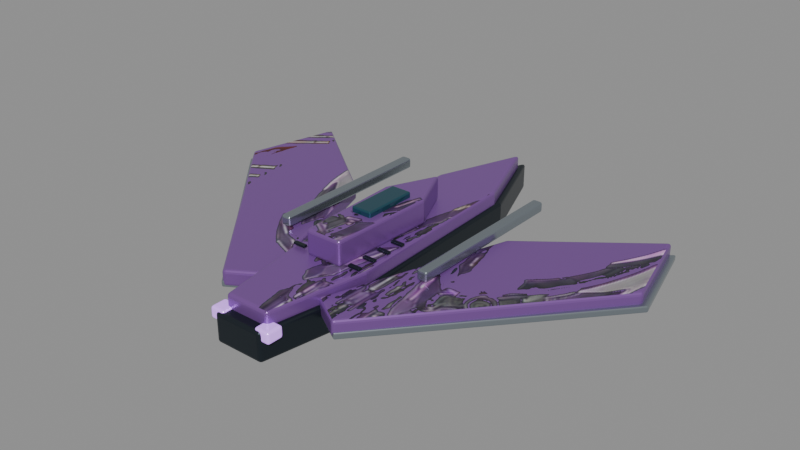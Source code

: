 # Source: boss-v4-2-p2.blend  (saved by Blender 5.2.45; exported with 4.5.12 LTS)
import bpy
from mathutils import Matrix  # noqa: F401  (used for matrix-valued properties, if any)

bpy.ops.wm.read_factory_settings(use_empty=True)
scene = bpy.context.scene
scene.name = 'Scene'

# ---- images (referenced by path relative to the original .blend; pixels are not part of the script)
import os
ASSET_DIR = os.environ.get("B2B_ASSET_DIR", "")  # directory of the original .blend (textures are referenced by path, not embedded)
HERE = os.path.dirname(os.path.abspath(__file__))  # packed textures are extracted next to this script under _unpacked/

def load_image(name, relpath, width, height, colorspace="sRGB"):
    """Load a texture the original file referenced (path relative to the .blend, or extracted next to this script)."""
    p = next((c for c in (os.path.join(HERE, relpath), os.path.join(ASSET_DIR, relpath)) if relpath and os.path.exists(c)), "")
    if p:
        img = bpy.data.images.load(p, check_existing=True)
        img.name = name
    else:  # same state as the original file: an image datablock whose file is absent (Cycles renders it pink)
        img = bpy.data.images.new(name, width, height)
        img.source = "FILE"
        img.filepath = "//" + (relpath or name)
    img.colorspace_settings.name = colorspace
    return img
img_bossarmor_2_2 = load_image('BossArmor_2_2', '_unpacked/BossArmor_2_2.0c8a98b6.png', 357, 243, 'sRGB')

# ---- materials (node trees are filled in below, after node groups)
mat_mat_graphite = bpy.data.materials.new('MAT_Graphite')
mat_mat_armor = bpy.data.materials.new('MAT_Armor')
mat_mat_conceptarmor = bpy.data.materials.new('MAT_ConceptArmor')
mat_mat_canopy = bpy.data.materials.new('MAT_Canopy')
mat_mat_titanium = bpy.data.materials.new('MAT_Titanium')
mat_mat_energy = bpy.data.materials.new('MAT_Energy')

# ---- material node trees
mat_mat_graphite.use_nodes = True; mat_mat_graphite.node_tree.nodes.clear()
_N = mat_mat_graphite.node_tree.nodes; _L = mat_mat_graphite.node_tree.links
n0 = _N.new('ShaderNodeBsdfPrincipled'); n0.name = 'Principled BSDF'; n0.location = (-200, 100)
n0.inputs[0].default_value = (0.025, 0.035, 0.045, 1.0)
n0.inputs[1].default_value = 0.7
n0.inputs[2].default_value = 0.35
n0.inputs[10].default_value = 0.005
n1 = _N.new('ShaderNodeOutputMaterial'); n1.name = 'Material Output'; n1.location = (200, 100)
_L.new(n0.outputs[0], n1.inputs[0])
n1.is_active_output = True
mat_mat_armor.use_nodes = True; mat_mat_armor.node_tree.nodes.clear()
_N = mat_mat_armor.node_tree.nodes; _L = mat_mat_armor.node_tree.links
n0 = _N.new('ShaderNodeBsdfPrincipled'); n0.name = 'Principled BSDF'; n0.location = (-200, 100)
n0.inputs[0].default_value = (0.24, 0.1, 0.38, 1.0)
n0.inputs[1].default_value = 0.45
n0.inputs[2].default_value = 0.3
n0.inputs[10].default_value = 0.005
n1 = _N.new('ShaderNodeOutputMaterial'); n1.name = 'Material Output'; n1.location = (200, 100)
_L.new(n0.outputs[0], n1.inputs[0])
n1.is_active_output = True
mat_mat_conceptarmor.use_nodes = True; mat_mat_conceptarmor.node_tree.nodes.clear()
_N = mat_mat_conceptarmor.node_tree.nodes; _L = mat_mat_conceptarmor.node_tree.links
n0 = _N.new('ShaderNodeBsdfPrincipled'); n0.name = 'Principled BSDF'; n0.location = (-200, 100)
n0.inputs[1].default_value = 0.4
n0.inputs[2].default_value = 0.37
n0.inputs[10].default_value = 0.005
n1 = _N.new('ShaderNodeOutputMaterial'); n1.name = 'Material Output'; n1.location = (200, 100)
n2 = _N.new('ShaderNodeTexImage'); n2.name = 'Image Texture'; n2.location = (0, 0)
n2.image = img_bossarmor_2_2
n3 = _N.new('ShaderNodeRGBToBW'); n3.name = 'RGB to BW'; n3.location = (0, 0)
n4 = _N.new('ShaderNodeMath'); n4.name = 'Math'; n4.location = (0, 0)
n4.operation = 'GREATER_THAN'
n4.inputs[1].default_value = 0.025
n5 = _N.new('ShaderNodeMixRGB'); n5.name = 'Mix (Legacy)'; n5.location = (0, 0)
n5.inputs[1].default_value = (0.24, 0.1, 0.38, 1.0)
_L.new(n0.outputs[0], n1.inputs[0])
_L.new(n2.outputs[0], n3.inputs[0])
_L.new(n3.outputs[0], n4.inputs[0])
_L.new(n4.outputs[0], n5.inputs[0])
_L.new(n2.outputs[0], n5.inputs[2])
_L.new(n5.outputs[0], n0.inputs[0])
n1.is_active_output = True
mat_mat_canopy.use_nodes = True; mat_mat_canopy.node_tree.nodes.clear()
_N = mat_mat_canopy.node_tree.nodes; _L = mat_mat_canopy.node_tree.links
n0 = _N.new('ShaderNodeBsdfPrincipled'); n0.name = 'Principled BSDF'; n0.location = (-200, 100)
n0.inputs[0].default_value = (0.025, 0.1, 0.14, 1.0)
n0.inputs[1].default_value = 0.55
n0.inputs[2].default_value = 0.14
n0.inputs[10].default_value = 0.005
n1 = _N.new('ShaderNodeOutputMaterial'); n1.name = 'Material Output'; n1.location = (200, 100)
_L.new(n0.outputs[0], n1.inputs[0])
n1.is_active_output = True
mat_mat_titanium.use_nodes = True; mat_mat_titanium.node_tree.nodes.clear()
_N = mat_mat_titanium.node_tree.nodes; _L = mat_mat_titanium.node_tree.links
n0 = _N.new('ShaderNodeBsdfPrincipled'); n0.name = 'Principled BSDF'; n0.location = (-200, 100)
n0.inputs[0].default_value = (0.34, 0.39, 0.43, 1.0)
n0.inputs[1].default_value = 0.85
n0.inputs[2].default_value = 0.24
n0.inputs[10].default_value = 0.005
n1 = _N.new('ShaderNodeOutputMaterial'); n1.name = 'Material Output'; n1.location = (200, 100)
_L.new(n0.outputs[0], n1.inputs[0])
n1.is_active_output = True
mat_mat_energy.use_nodes = True; mat_mat_energy.node_tree.nodes.clear()
_N = mat_mat_energy.node_tree.nodes; _L = mat_mat_energy.node_tree.links
n0 = _N.new('ShaderNodeBsdfPrincipled'); n0.name = 'Principled BSDF'; n0.location = (-200, 100)
n0.inputs[0].default_value = (0.63, 0.3, 1.0, 1.0)
n0.inputs[1].default_value = 0.1
n0.inputs[2].default_value = 0.24
n0.inputs[10].default_value = 0.005
n0.inputs[27].default_value = (0.63, 0.3, 1.0, 1.0)
n0.inputs[28].default_value = 0.65
n1 = _N.new('ShaderNodeOutputMaterial'); n1.name = 'Material Output'; n1.location = (200, 100)
_L.new(n0.outputs[0], n1.inputs[0])
n1.is_active_output = True

# ---- meshes
me_hullkeel = bpy.data.meshes.new('HullKeel')
me_hullkeel.from_pydata([(-0.48, -3.6, -0.275), (0.48, -3.6, -0.275), (0.83, -1.6, -0.275), (0.68, 2.3, -0.275), (0.0, 4.1, -0.275), (-0.68, 2.3, -0.275), (-0.83, -1.6, -0.275), (-0.48, -3.6, 0.275), (0.48, -3.6, 0.275), (0.83, -1.6, 0.275), (0.68, 2.3, 0.275), (0.0, 4.1, 0.275), (-0.68, 2.3, 0.275), (-0.83, -1.6, 0.275)], [], [(6, 5, 4, 3, 2, 1, 0), (7, 8, 9, 10, 11, 12, 13), (0, 1, 8, 7), (1, 2, 9, 8), (2, 3, 10, 9), (3, 4, 11, 10), (4, 5, 12, 11), (5, 6, 13, 12), (6, 0, 7, 13)])
me_hullkeel.materials.append(mat_mat_graphite)
me_hullkeel.update()
me_hullarmor = bpy.data.meshes.new('HullArmor')
me_hullarmor.from_pydata([(-0.4416, -3.384, 0.195), (0.4416, -3.384, 0.195), (0.7636, -1.504, 0.195), (0.6256, 2.162, 0.195), (0.0, 3.854, 0.195), (-0.6256, 2.162, 0.195), (-0.7636, -1.504, 0.195), (-0.4416, -3.384, 0.525), (0.4416, -3.384, 0.525), (0.7636, -1.504, 0.525), (0.6256, 2.162, 0.525), (0.0, 3.854, 0.525), (-0.6256, 2.162, 0.525), (-0.7636, -1.504, 0.525)], [], [(6, 5, 4, 3, 2, 1, 0), (7, 8, 9, 10, 11, 12, 13), (0, 1, 8, 7), (1, 2, 9, 8), (2, 3, 10, 9), (3, 4, 11, 10), (4, 5, 12, 11), (5, 6, 13, 12), (6, 0, 7, 13)])
me_hullarmor.polygons.foreach_set('material_index', [0, 1, 0, 0, 0, 0, 0, 0, 0])
_uv = me_hullarmor.uv_layers.new(name='ConceptProjection')
_uv.uv.foreach_set('vector', [0.4144, 0.7278, 0.4298, 0.2517, 0.5, 0.03195, 0.5702, 0.2517, 0.5856, 0.7278, 0.5495, 0.9719, 0.4505, 0.9719, 0.4505, 0.9719, 0.5495, 0.9719, 0.5856, 0.7278, 0.5702, 0.2517, 0.5, 0.03195, 0.4298, 0.2517, 0.4144, 0.7278, 0.4505, 0.9719, 0.5495, 0.9719, 0.5495, 0.9719, 0.4505, 0.9719, 0.5495, 0.9719, 0.5856, 0.7278, 0.5856, 0.7278, 0.5495, 0.9719, 0.5856, 0.7278, 0.5702, 0.2517, 0.5702, 0.2517, 0.5856, 0.7278, 0.5702, 0.2517, 0.5, 0.03195, 0.5, 0.03195, 0.5702, 0.2517, 0.5, 0.03195, 0.4298, 0.2517, 0.4298, 0.2517, 0.5, 0.03195, 0.4298, 0.2517, 0.4144, 0.7278, 0.4144, 0.7278, 0.4298, 0.2517, 0.4144, 0.7278, 0.4505, 0.9719, 0.4505, 0.9719, 0.4144, 0.7278])
me_hullarmor.materials.append(mat_mat_armor)
me_hullarmor.materials.append(mat_mat_conceptarmor)
me_hullarmor.update()
me_hullbridge = bpy.data.meshes.new('HullBridge')
me_hullbridge.from_pydata([(-0.36, -1.7, 0.51), (0.36, -1.7, 0.51), (0.43, 0.35, 0.51), (0.0, 1.3, 0.51), (-0.43, 0.35, 0.51), (-0.36, -1.7, 0.99), (0.36, -1.7, 0.99), (0.43, 0.35, 0.99), (0.0, 1.3, 0.99), (-0.43, 0.35, 0.99)], [], [(4, 3, 2, 1, 0), (5, 6, 7, 8, 9), (0, 1, 6, 5), (1, 2, 7, 6), (2, 3, 8, 7), (3, 4, 9, 8), (4, 0, 5, 9)])
me_hullbridge.polygons.foreach_set('material_index', [0, 1, 0, 0, 0, 0, 0])
_uv = me_hullbridge.uv_layers.new(name='ConceptProjection')
_uv.uv.foreach_set('vector', [0.4518, 0.487, 0.5, 0.3636, 0.5482, 0.487, 0.5404, 0.7532, 0.4596, 0.7532, 0.4596, 0.7532, 0.5404, 0.7532, 0.5482, 0.487, 0.5, 0.3636, 0.4518, 0.487, 0.4596, 0.7532, 0.5404, 0.7532, 0.5404, 0.7532, 0.4596, 0.7532, 0.5404, 0.7532, 0.5482, 0.487, 0.5482, 0.487, 0.5404, 0.7532, 0.5482, 0.487, 0.5, 0.3636, 0.5, 0.3636, 0.5482, 0.487, 0.5, 0.3636, 0.4518, 0.487, 0.4518, 0.487, 0.5, 0.3636, 0.4518, 0.487, 0.4596, 0.7532, 0.4596, 0.7532, 0.4518, 0.487])
me_hullbridge.materials.append(mat_mat_armor)
me_hullbridge.materials.append(mat_mat_conceptarmor)
me_hullbridge.update()
me_hullcanopy = bpy.data.meshes.new('HullCanopy')
me_hullcanopy.from_pydata([(-0.2, -0.775, 0.965), (0.2, -0.775, 0.965), (0.2, 0.275, 0.965), (-0.2, 0.275, 0.965), (-0.2, -0.775, 1.095), (0.2, -0.775, 1.095), (0.2, 0.275, 1.095), (-0.2, 0.275, 1.095)], [], [(3, 2, 1, 0), (4, 5, 6, 7), (0, 1, 5, 4), (1, 2, 6, 5), (2, 3, 7, 6), (3, 0, 4, 7)])
me_hullcanopy.materials.append(mat_mat_canopy)
me_hullcanopy.update()
me_wingscythe = bpy.data.meshes.new('WingScythe')
me_wingscythe.from_pydata([(-1.7, 1.0, 0.09), (-3.9, 2.7, 0.09), (-4.35, 0.9, 0.09), (-1.2, -2.8, 0.09), (-0.55, -2.4, 0.09), (-1.7, 1.0, 0.39), (-3.9, 2.7, 0.39), (-4.35, 0.9, 0.39), (-1.2, -2.8, 0.39), (-0.55, -2.4, 0.39)], [], [(4, 3, 2, 1, 0), (5, 6, 7, 8, 9), (0, 1, 6, 5), (1, 2, 7, 6), (2, 3, 8, 7), (3, 4, 9, 8), (4, 0, 5, 9)])
me_wingscythe.polygons.foreach_set('material_index', [0, 1, 0, 0, 0, 0, 0])
_uv = me_wingscythe.uv_layers.new(name='ConceptProjection')
_uv.uv.foreach_set('vector', [0.4383, 0.8442, 0.3654, 0.8961, 0.0122, 0.4156, 0.06266, 0.1818, 0.3094, 0.4026, 0.3094, 0.4026, 0.06266, 0.1818, 0.0122, 0.4156, 0.3654, 0.8961, 0.4383, 0.8442, 0.3094, 0.4026, 0.06266, 0.1818, 0.06266, 0.1818, 0.3094, 0.4026, 0.06266, 0.1818, 0.0122, 0.4156, 0.0122, 0.4156, 0.06266, 0.1818, 0.0122, 0.4156, 0.3654, 0.8961, 0.3654, 0.8961, 0.0122, 0.4156, 0.3654, 0.8961, 0.4383, 0.8442, 0.4383, 0.8442, 0.3654, 0.8961, 0.4383, 0.8442, 0.3094, 0.4026, 0.3094, 0.4026, 0.4383, 0.8442])
me_wingscythe.materials.append(mat_mat_armor)
me_wingscythe.materials.append(mat_mat_conceptarmor)
me_wingscythe.update()
me_wingedge = bpy.data.meshes.new('WingEdge')
me_wingedge.from_pydata([(-1.742, 1.0, 0.07), (-3.997, 2.7, 0.07), (-4.459, 0.9, 0.07), (-1.23, -2.8, 0.07), (-0.5638, -2.4, 0.07), (-1.742, 1.0, 0.19), (-3.997, 2.7, 0.19), (-4.459, 0.9, 0.19), (-1.23, -2.8, 0.19), (-0.5638, -2.4, 0.19)], [], [(4, 3, 2, 1, 0), (5, 6, 7, 8, 9), (0, 1, 6, 5), (1, 2, 7, 6), (2, 3, 8, 7), (3, 4, 9, 8), (4, 0, 5, 9)])
me_wingedge.materials.append(mat_mat_titanium)
me_wingedge.update()
me_weaponlance = bpy.data.meshes.new('WeaponLance')
me_weaponlance.from_pydata([(-1.6, -1.05, 0.4), (-1.4, -1.05, 0.4), (-1.4, 2.25, 0.4), (-1.6, 2.25, 0.4), (-1.6, -1.05, 0.6), (-1.4, -1.05, 0.6), (-1.4, 2.25, 0.6), (-1.6, 2.25, 0.6)], [], [(3, 2, 1, 0), (4, 5, 6, 7), (0, 1, 5, 4), (1, 2, 6, 5), (2, 3, 7, 6), (3, 0, 4, 7)])
me_weaponlance.materials.append(mat_mat_titanium)
me_weaponlance.update()
me_hullvent = bpy.data.meshes.new('HullVent')
me_hullvent.from_pydata([(-0.72, -1.64, 0.56), (-0.48, -1.64, 0.56), (-0.48, -1.56, 0.56), (-0.72, -1.56, 0.56), (-0.72, -1.64, 0.6), (-0.48, -1.64, 0.6), (-0.48, -1.56, 0.6), (-0.72, -1.56, 0.6)], [], [(3, 2, 1, 0), (4, 5, 6, 7), (0, 1, 5, 4), (1, 2, 6, 5), (2, 3, 7, 6), (3, 0, 4, 7)])
me_hullvent.materials.append(mat_mat_graphite)
me_hullvent.update()
me_hullvent_001 = bpy.data.meshes.new('HullVent.001')
me_hullvent_001.from_pydata([(-0.72, -1.29, 0.56), (-0.48, -1.29, 0.56), (-0.48, -1.21, 0.56), (-0.72, -1.21, 0.56), (-0.72, -1.29, 0.6), (-0.48, -1.29, 0.6), (-0.48, -1.21, 0.6), (-0.72, -1.21, 0.6)], [], [(3, 2, 1, 0), (4, 5, 6, 7), (0, 1, 5, 4), (1, 2, 6, 5), (2, 3, 7, 6), (3, 0, 4, 7)])
me_hullvent_001.materials.append(mat_mat_graphite)
me_hullvent_001.update()
me_hullvent_002 = bpy.data.meshes.new('HullVent.002')
me_hullvent_002.from_pydata([(-0.72, -0.94, 0.56), (-0.48, -0.94, 0.56), (-0.48, -0.86, 0.56), (-0.72, -0.86, 0.56), (-0.72, -0.94, 0.6), (-0.48, -0.94, 0.6), (-0.48, -0.86, 0.6), (-0.72, -0.86, 0.6)], [], [(3, 2, 1, 0), (4, 5, 6, 7), (0, 1, 5, 4), (1, 2, 6, 5), (2, 3, 7, 6), (3, 0, 4, 7)])
me_hullvent_002.materials.append(mat_mat_graphite)
me_hullvent_002.update()
me_hullvent_003 = bpy.data.meshes.new('HullVent.003')
me_hullvent_003.from_pydata([(-0.72, -0.59, 0.56), (-0.48, -0.59, 0.56), (-0.48, -0.51, 0.56), (-0.72, -0.51, 0.56), (-0.72, -0.59, 0.6), (-0.48, -0.59, 0.6), (-0.48, -0.51, 0.6), (-0.72, -0.51, 0.6)], [], [(3, 2, 1, 0), (4, 5, 6, 7), (0, 1, 5, 4), (1, 2, 6, 5), (2, 3, 7, 6), (3, 0, 4, 7)])
me_hullvent_003.materials.append(mat_mat_graphite)
me_hullvent_003.update()
me_enginemain = bpy.data.meshes.new('EngineMain')
me_enginemain.from_pydata([(-0.63, -3.56, 0.09), (-0.33, -3.56, 0.09), (-0.33, -3.24, 0.09), (-0.63, -3.24, 0.09), (-0.63, -3.56, 0.31), (-0.33, -3.56, 0.31), (-0.33, -3.24, 0.31), (-0.63, -3.24, 0.31)], [], [(3, 2, 1, 0), (4, 5, 6, 7), (0, 1, 5, 4), (1, 2, 6, 5), (2, 3, 7, 6), (3, 0, 4, 7)])
me_enginemain.materials.append(mat_mat_energy)
me_enginemain.update()
me_wingscythe_001 = bpy.data.meshes.new('WingScythe.001')
me_wingscythe_001.from_pydata([(0.55, -2.4, 0.09), (1.2, -2.8, 0.09), (4.35, 0.9, 0.09), (3.9, 2.7, 0.09), (1.7, 1.0, 0.09), (0.55, -2.4, 0.39), (1.2, -2.8, 0.39), (4.35, 0.9, 0.39), (3.9, 2.7, 0.39), (1.7, 1.0, 0.39)], [], [(4, 3, 2, 1, 0), (5, 6, 7, 8, 9), (0, 1, 6, 5), (1, 2, 7, 6), (2, 3, 8, 7), (3, 4, 9, 8), (4, 0, 5, 9)])
me_wingscythe_001.polygons.foreach_set('material_index', [0, 1, 0, 0, 0, 0, 0])
_uv = me_wingscythe_001.uv_layers.new(name='ConceptProjection')
_uv.uv.foreach_set('vector', [0.6906, 0.4026, 0.9373, 0.1818, 0.9878, 0.4156, 0.6346, 0.8961, 0.5617, 0.8442, 0.5617, 0.8442, 0.6346, 0.8961, 0.9878, 0.4156, 0.9373, 0.1818, 0.6906, 0.4026, 0.5617, 0.8442, 0.6346, 0.8961, 0.6346, 0.8961, 0.5617, 0.8442, 0.6346, 0.8961, 0.9878, 0.4156, 0.9878, 0.4156, 0.6346, 0.8961, 0.9878, 0.4156, 0.9373, 0.1818, 0.9373, 0.1818, 0.9878, 0.4156, 0.9373, 0.1818, 0.6906, 0.4026, 0.6906, 0.4026, 0.9373, 0.1818, 0.6906, 0.4026, 0.5617, 0.8442, 0.5617, 0.8442, 0.6906, 0.4026])
me_wingscythe_001.materials.append(mat_mat_armor)
me_wingscythe_001.materials.append(mat_mat_conceptarmor)
me_wingscythe_001.update()
me_wingedge_001 = bpy.data.meshes.new('WingEdge.001')
me_wingedge_001.from_pydata([(0.5638, -2.4, 0.07), (1.23, -2.8, 0.07), (4.459, 0.9, 0.07), (3.997, 2.7, 0.07), (1.742, 1.0, 0.07), (0.5638, -2.4, 0.19), (1.23, -2.8, 0.19), (4.459, 0.9, 0.19), (3.997, 2.7, 0.19), (1.742, 1.0, 0.19)], [], [(4, 3, 2, 1, 0), (5, 6, 7, 8, 9), (0, 1, 6, 5), (1, 2, 7, 6), (2, 3, 8, 7), (3, 4, 9, 8), (4, 0, 5, 9)])
me_wingedge_001.materials.append(mat_mat_titanium)
me_wingedge_001.update()
me_weaponlance_001 = bpy.data.meshes.new('WeaponLance.001')
me_weaponlance_001.from_pydata([(1.4, -1.05, 0.4), (1.6, -1.05, 0.4), (1.6, 2.25, 0.4), (1.4, 2.25, 0.4), (1.4, -1.05, 0.6), (1.6, -1.05, 0.6), (1.6, 2.25, 0.6), (1.4, 2.25, 0.6)], [], [(3, 2, 1, 0), (4, 5, 6, 7), (0, 1, 5, 4), (1, 2, 6, 5), (2, 3, 7, 6), (3, 0, 4, 7)])
me_weaponlance_001.materials.append(mat_mat_titanium)
me_weaponlance_001.update()
me_hullvent_004 = bpy.data.meshes.new('HullVent.004')
me_hullvent_004.from_pydata([(0.48, -1.64, 0.56), (0.72, -1.64, 0.56), (0.72, -1.56, 0.56), (0.48, -1.56, 0.56), (0.48, -1.64, 0.6), (0.72, -1.64, 0.6), (0.72, -1.56, 0.6), (0.48, -1.56, 0.6)], [], [(3, 2, 1, 0), (4, 5, 6, 7), (0, 1, 5, 4), (1, 2, 6, 5), (2, 3, 7, 6), (3, 0, 4, 7)])
me_hullvent_004.materials.append(mat_mat_graphite)
me_hullvent_004.update()
me_hullvent_005 = bpy.data.meshes.new('HullVent.005')
me_hullvent_005.from_pydata([(0.48, -1.29, 0.56), (0.72, -1.29, 0.56), (0.72, -1.21, 0.56), (0.48, -1.21, 0.56), (0.48, -1.29, 0.6), (0.72, -1.29, 0.6), (0.72, -1.21, 0.6), (0.48, -1.21, 0.6)], [], [(3, 2, 1, 0), (4, 5, 6, 7), (0, 1, 5, 4), (1, 2, 6, 5), (2, 3, 7, 6), (3, 0, 4, 7)])
me_hullvent_005.materials.append(mat_mat_graphite)
me_hullvent_005.update()
me_hullvent_006 = bpy.data.meshes.new('HullVent.006')
me_hullvent_006.from_pydata([(0.48, -0.94, 0.56), (0.72, -0.94, 0.56), (0.72, -0.86, 0.56), (0.48, -0.86, 0.56), (0.48, -0.94, 0.6), (0.72, -0.94, 0.6), (0.72, -0.86, 0.6), (0.48, -0.86, 0.6)], [], [(3, 2, 1, 0), (4, 5, 6, 7), (0, 1, 5, 4), (1, 2, 6, 5), (2, 3, 7, 6), (3, 0, 4, 7)])
me_hullvent_006.materials.append(mat_mat_graphite)
me_hullvent_006.update()
me_hullvent_007 = bpy.data.meshes.new('HullVent.007')
me_hullvent_007.from_pydata([(0.48, -0.59, 0.56), (0.72, -0.59, 0.56), (0.72, -0.51, 0.56), (0.48, -0.51, 0.56), (0.48, -0.59, 0.6), (0.72, -0.59, 0.6), (0.72, -0.51, 0.6), (0.48, -0.51, 0.6)], [], [(3, 2, 1, 0), (4, 5, 6, 7), (0, 1, 5, 4), (1, 2, 6, 5), (2, 3, 7, 6), (3, 0, 4, 7)])
me_hullvent_007.materials.append(mat_mat_graphite)
me_hullvent_007.update()
me_enginemain_001 = bpy.data.meshes.new('EngineMain.001')
me_enginemain_001.from_pydata([(0.33, -3.56, 0.09), (0.63, -3.56, 0.09), (0.63, -3.24, 0.09), (0.33, -3.24, 0.09), (0.33, -3.56, 0.31), (0.63, -3.56, 0.31), (0.63, -3.24, 0.31), (0.33, -3.24, 0.31)], [], [(3, 2, 1, 0), (4, 5, 6, 7), (0, 1, 5, 4), (1, 2, 6, 5), (2, 3, 7, 6), (3, 0, 4, 7)])
me_enginemain_001.materials.append(mat_mat_energy)
me_enginemain_001.update()

# ---- objects
ob_hullkeel = bpy.data.objects.new('HullKeel', me_hullkeel)
ob_hullarmor = bpy.data.objects.new('HullArmor', me_hullarmor)
ob_hullbridge = bpy.data.objects.new('HullBridge', me_hullbridge)
ob_hullcanopy = bpy.data.objects.new('HullCanopy', me_hullcanopy)
ob_wingscythe = bpy.data.objects.new('WingScythe', me_wingscythe)
ob_wingedge = bpy.data.objects.new('WingEdge', me_wingedge)
ob_weaponlance = bpy.data.objects.new('WeaponLance', me_weaponlance)
ob_hullvent = bpy.data.objects.new('HullVent', me_hullvent)
ob_hullvent_001 = bpy.data.objects.new('HullVent.001', me_hullvent_001)
ob_hullvent_002 = bpy.data.objects.new('HullVent.002', me_hullvent_002)
ob_hullvent_003 = bpy.data.objects.new('HullVent.003', me_hullvent_003)
ob_enginemain = bpy.data.objects.new('EngineMain', me_enginemain)
ob_wingscythe_001 = bpy.data.objects.new('WingScythe.001', me_wingscythe_001)
ob_wingedge_001 = bpy.data.objects.new('WingEdge.001', me_wingedge_001)
ob_weaponlance_001 = bpy.data.objects.new('WeaponLance.001', me_weaponlance_001)
ob_hullvent_004 = bpy.data.objects.new('HullVent.004', me_hullvent_004)
ob_hullvent_005 = bpy.data.objects.new('HullVent.005', me_hullvent_005)
ob_hullvent_006 = bpy.data.objects.new('HullVent.006', me_hullvent_006)
ob_hullvent_007 = bpy.data.objects.new('HullVent.007', me_hullvent_007)
ob_enginemain_001 = bpy.data.objects.new('EngineMain.001', me_enginemain_001)

# ---- transforms, parenting, visibility, modifiers, constraints
ob_hullkeel.location = (0.0, 0.0, 0.0)
_m = ob_hullkeel.modifiers.new('Machined chamfer', 'BEVEL')
_m.width = 0.06
_m.width_pct = 0.06
_m.segments = 3
_m = ob_hullkeel.modifiers.new('Weighted production normals', 'WEIGHTED_NORMAL')
_m.keep_sharp = True
ob_hullarmor.location = (0.0, 0.0, 0.0)
_m = ob_hullarmor.modifiers.new('Machined chamfer', 'BEVEL')
_m.width = 0.06
_m.width_pct = 0.06
_m.segments = 3
_m = ob_hullarmor.modifiers.new('Weighted production normals', 'WEIGHTED_NORMAL')
_m.keep_sharp = True
ob_hullbridge.location = (0.0, 0.0, 0.0)
_m = ob_hullbridge.modifiers.new('Machined chamfer', 'BEVEL')
_m.width = 0.06
_m.width_pct = 0.06
_m.segments = 3
_m = ob_hullbridge.modifiers.new('Weighted production normals', 'WEIGHTED_NORMAL')
_m.keep_sharp = True
ob_hullcanopy.location = (0.0, 0.0, 0.0)
_m = ob_hullcanopy.modifiers.new('Machined chamfer', 'BEVEL')
_m.width = 0.0286
_m.width_pct = 0.0286
_m.segments = 3
_m = ob_hullcanopy.modifiers.new('Weighted production normals', 'WEIGHTED_NORMAL')
_m.keep_sharp = True
ob_wingscythe.location = (0.0, 0.0, 0.0)
_m = ob_wingscythe.modifiers.new('Machined chamfer', 'BEVEL')
_m.width = 0.06
_m.width_pct = 0.06
_m.segments = 3
_m = ob_wingscythe.modifiers.new('Weighted production normals', 'WEIGHTED_NORMAL')
_m.keep_sharp = True
ob_wingedge.location = (0.0, 0.0, 0.0)
_m = ob_wingedge.modifiers.new('Machined chamfer', 'BEVEL')
_m.width = 0.0264
_m.width_pct = 0.0264
_m.segments = 3
_m = ob_wingedge.modifiers.new('Weighted production normals', 'WEIGHTED_NORMAL')
_m.keep_sharp = True
ob_weaponlance.location = (0.0, 0.0, 0.0)
_m = ob_weaponlance.modifiers.new('Machined chamfer', 'BEVEL')
_m.width = 0.044
_m.width_pct = 0.044
_m.segments = 3
_m = ob_weaponlance.modifiers.new('Weighted production normals', 'WEIGHTED_NORMAL')
_m.keep_sharp = True
ob_hullvent.location = (0.0, 0.0, 0.0)
_m = ob_hullvent.modifiers.new('Machined chamfer', 'BEVEL')
_m.width = 0.0088
_m.width_pct = 0.0088
_m.segments = 3
_m = ob_hullvent.modifiers.new('Weighted production normals', 'WEIGHTED_NORMAL')
_m.keep_sharp = True
ob_hullvent_001.location = (0.0, 0.0, 0.0)
_m = ob_hullvent_001.modifiers.new('Machined chamfer', 'BEVEL')
_m.width = 0.0088
_m.width_pct = 0.0088
_m.segments = 3
_m = ob_hullvent_001.modifiers.new('Weighted production normals', 'WEIGHTED_NORMAL')
_m.keep_sharp = True
ob_hullvent_002.location = (0.0, 0.0, 0.0)
_m = ob_hullvent_002.modifiers.new('Machined chamfer', 'BEVEL')
_m.width = 0.0088
_m.width_pct = 0.0088
_m.segments = 3
_m = ob_hullvent_002.modifiers.new('Weighted production normals', 'WEIGHTED_NORMAL')
_m.keep_sharp = True
ob_hullvent_003.location = (0.0, 0.0, 0.0)
_m = ob_hullvent_003.modifiers.new('Machined chamfer', 'BEVEL')
_m.width = 0.0088
_m.width_pct = 0.0088
_m.segments = 3
_m = ob_hullvent_003.modifiers.new('Weighted production normals', 'WEIGHTED_NORMAL')
_m.keep_sharp = True
ob_enginemain.location = (0.0, 0.0, 0.0)
_m = ob_enginemain.modifiers.new('Machined chamfer', 'BEVEL')
_m.width = 0.0484
_m.width_pct = 0.0484
_m.segments = 3
_m = ob_enginemain.modifiers.new('Weighted production normals', 'WEIGHTED_NORMAL')
_m.keep_sharp = True
ob_wingscythe_001.location = (0.0, 0.0, 0.0)
_m = ob_wingscythe_001.modifiers.new('Machined chamfer', 'BEVEL')
_m.width = 0.06
_m.width_pct = 0.06
_m.segments = 3
_m = ob_wingscythe_001.modifiers.new('Weighted production normals', 'WEIGHTED_NORMAL')
_m.keep_sharp = True
ob_wingedge_001.location = (0.0, 0.0, 0.0)
_m = ob_wingedge_001.modifiers.new('Machined chamfer', 'BEVEL')
_m.width = 0.0264
_m.width_pct = 0.0264
_m.segments = 3
_m = ob_wingedge_001.modifiers.new('Weighted production normals', 'WEIGHTED_NORMAL')
_m.keep_sharp = True
ob_weaponlance_001.location = (0.0, 0.0, 0.0)
_m = ob_weaponlance_001.modifiers.new('Machined chamfer', 'BEVEL')
_m.width = 0.044
_m.width_pct = 0.044
_m.segments = 3
_m = ob_weaponlance_001.modifiers.new('Weighted production normals', 'WEIGHTED_NORMAL')
_m.keep_sharp = True
ob_hullvent_004.location = (0.0, 0.0, 0.0)
_m = ob_hullvent_004.modifiers.new('Machined chamfer', 'BEVEL')
_m.width = 0.0088
_m.width_pct = 0.0088
_m.segments = 3
_m = ob_hullvent_004.modifiers.new('Weighted production normals', 'WEIGHTED_NORMAL')
_m.keep_sharp = True
ob_hullvent_005.location = (0.0, 0.0, 0.0)
_m = ob_hullvent_005.modifiers.new('Machined chamfer', 'BEVEL')
_m.width = 0.0088
_m.width_pct = 0.0088
_m.segments = 3
_m = ob_hullvent_005.modifiers.new('Weighted production normals', 'WEIGHTED_NORMAL')
_m.keep_sharp = True
ob_hullvent_006.location = (0.0, 0.0, 0.0)
_m = ob_hullvent_006.modifiers.new('Machined chamfer', 'BEVEL')
_m.width = 0.0088
_m.width_pct = 0.0088
_m.segments = 3
_m = ob_hullvent_006.modifiers.new('Weighted production normals', 'WEIGHTED_NORMAL')
_m.keep_sharp = True
ob_hullvent_007.location = (0.0, 0.0, 0.0)
_m = ob_hullvent_007.modifiers.new('Machined chamfer', 'BEVEL')
_m.width = 0.0088
_m.width_pct = 0.0088
_m.segments = 3
_m = ob_hullvent_007.modifiers.new('Weighted production normals', 'WEIGHTED_NORMAL')
_m.keep_sharp = True
ob_enginemain_001.location = (0.0, 0.0, 0.0)
_m = ob_enginemain_001.modifiers.new('Machined chamfer', 'BEVEL')
_m.width = 0.0484
_m.width_pct = 0.0484
_m.segments = 3
_m = ob_enginemain_001.modifiers.new('Weighted production normals', 'WEIGHTED_NORMAL')
_m.keep_sharp = True

# ---- collection membership
scene.collection.objects.link(ob_hullkeel)
scene.collection.objects.link(ob_hullarmor)
scene.collection.objects.link(ob_hullbridge)
scene.collection.objects.link(ob_hullcanopy)
scene.collection.objects.link(ob_wingscythe)
scene.collection.objects.link(ob_wingedge)
scene.collection.objects.link(ob_weaponlance)
scene.collection.objects.link(ob_hullvent)
scene.collection.objects.link(ob_hullvent_001)
scene.collection.objects.link(ob_hullvent_002)
scene.collection.objects.link(ob_hullvent_003)
scene.collection.objects.link(ob_enginemain)
scene.collection.objects.link(ob_wingscythe_001)
scene.collection.objects.link(ob_wingedge_001)
scene.collection.objects.link(ob_weaponlance_001)
scene.collection.objects.link(ob_hullvent_004)
scene.collection.objects.link(ob_hullvent_005)
scene.collection.objects.link(ob_hullvent_006)
scene.collection.objects.link(ob_hullvent_007)
scene.collection.objects.link(ob_enginemain_001)

# ---- scene / render settings (as saved in the file)
scene.frame_start = 1; scene.frame_end = 250; scene.frame_set(1)
scene.render.engine = 'BLENDER_EEVEE_NEXT'
scene.render.bake_bias = 0.0
scene.render.bake_samples = 0
scene.render.compositor_device = 'GPU'
scene.eevee.use_volume_custom_range = False
scene.eevee.fast_gi_thickness_near = 0.1
scene.eevee.fast_gi_thickness_far = 0.0
scene.eevee.ray_tracing_options.screen_trace_thickness = 0.1
bpy.context.view_layer.update()

# ---- added for rendering (the .blend has no active camera and no usable light): camera, sun + grey world if the file has none
cam_auto = bpy.data.cameras.new('AutoCamera')
cam_auto.lens = 50.0
cam_auto.sensor_width = 36.0
cam_auto.clip_end = 1000.0
ob_auto_camera = bpy.data.objects.new('AutoCamera', cam_auto)
scene.collection.objects.link(ob_auto_camera)
ob_auto_camera.location = (10.9459, -12.9033, 9.1667)
ob_auto_camera.rotation_euler = (1.09748, -7.21219e-08, 0.694738)
scene.camera = ob_auto_camera
light_auto_sun = bpy.data.lights.new('AutoSun', 'SUN')
light_auto_sun.energy = 3.0
light_auto_sun.angle = 0.0523599
ob_auto_sun = bpy.data.objects.new('AutoSun', light_auto_sun)
scene.collection.objects.link(ob_auto_sun)
ob_auto_sun.rotation_euler = (0.872665, 0.174533, 0.523599)
if scene.world is None:
    world_auto = bpy.data.worlds.new('AutoWorld')
    world_auto.color = (0.3, 0.3, 0.3)
    scene.world = world_auto
bpy.context.view_layer.update()
